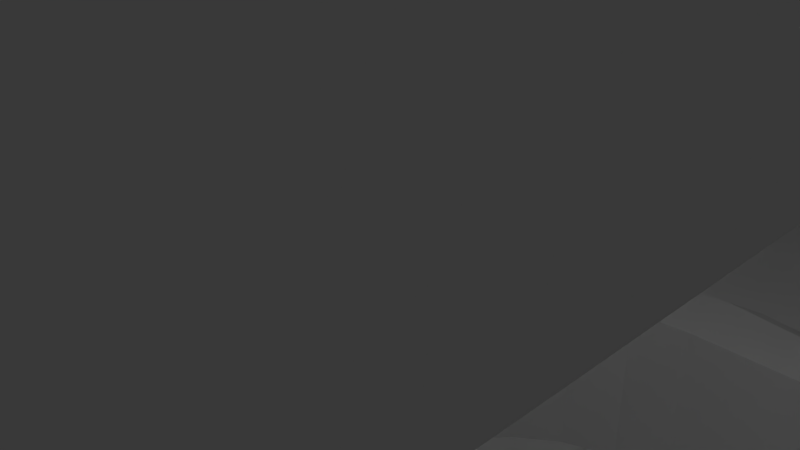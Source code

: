 # Source: extruder-tweety-idler.blend  (saved by Blender 2.76.0; exported with 4.5.12 LTS)
import bpy
from mathutils import Matrix  # noqa: F401  (used for matrix-valued properties, if any)

bpy.ops.wm.read_factory_settings(use_empty=True)
scene = bpy.context.scene
scene.name = 'Scene'

# ---- collections
col_collection_1 = bpy.data.collections.new('Collection 1'); scene.collection.children.link(col_collection_1)

# ---- world
world_world = bpy.data.worlds.new('World'); scene.world = world_world
world_world.color = (0.05088, 0.05088, 0.05088)
world_world.use_sun_shadow = False
world_world.sun_shadow_jitter_overblur = 0.0
world_world.cycles.sampling_method = 'MANUAL'
world_world.cycles.sample_map_resolution = 256

# ---- cameras
cam_camera = bpy.data.cameras.new('Camera')
cam_camera.clip_end = 100.0
cam_camera.lens = 35.0
cam_camera.sensor_width = 32.0
cam_camera.sensor_height = 18.0
cam_camera.ortho_scale = 7.314
cam_camera.dof.focus_distance = 0.0
cam_camera.dof.aperture_fstop = 128.0

# ---- lights
light_lamp = bpy.data.lights.new('Lamp', 'POINT')
light_lamp.transmission_factor = 0.0
light_lamp.cutoff_distance = 30.0
light_lamp.energy = 100.0
light_lamp.shadow_buffer_clip_start = 1.001
light_lamp.shadow_soft_size = 0.1
light_lamp.shadow_maximum_resolution = 0.006
light_lamp.use_absolute_resolution = True
light_lamp.cycles.use_multiple_importance_sampling = False

# ---- meshes
me_tweety_idler_no_axle = bpy.data.meshes.new('Tweety-Idler-No-Axle')
me_tweety_idler_no_axle.from_pydata([(-6.247, 22.64, 7.813), (0.6508, 22.64, 7.813), (-6.247, 22.96, 7.399), (0.5224, 22.96, 7.399), (-6.247, 22.23, 8.131), (0.8181, 22.23, 8.131), (-6.247, 23.12, 7.024), (-6.247, 18.23, 7.024), (-6.247, 17.78, 6.964), (-6.247, -12.52, 6.399), (-6.247, 12.72, 4.399), (-6.247, 16.48, 5.274), (-6.247, 12.72, -4.601), (-6.247, 16.71, 4.399), (-6.247, 18.23, -3.726), (-6.247, 16.54, 4.821), (-6.247, 17.35, 3.759), (-6.247, 23.23, -3.726), (-6.247, 16.99, 4.037), (-6.247, 17.78, 3.584), (-6.247, 18.23, 3.524), (-6.247, 23.23, 3.524), (-6.247, 17.78, -3.786), (-6.247, 17.35, -3.96), (-6.247, 16.99, -4.239), (-6.247, 16.71, -4.601), (-6.247, 16.54, -5.023), (-6.247, 16.48, -5.476), (-6.247, 16.54, 5.727), (-6.247, 16.54, -5.929), (-6.247, -10.52, -8.601), (-6.247, 16.71, -6.351), (-6.247, 16.99, -6.713), (-6.247, 18.23, -7.226), (-6.247, 23.12, -7.226), (-6.247, 22.96, -7.601), (-6.247, 22.64, -8.015), (-6.247, 17.78, -7.166), (-6.247, 22.23, -8.333), (-6.247, 21.75, -8.533), (-6.247, 21.23, -8.601), (-6.247, 17.35, -6.991), (-6.247, -8.257, 4.399), (-6.247, -12.52, -6.601), (-6.247, 17.35, 6.79), (-6.247, -12.45, 6.917), (-6.247, -12.25, 7.399), (-6.247, -11.93, 7.813), (-6.247, -11.52, 8.131), (-6.247, -11.04, 8.331), (-6.247, -10.52, 8.399), (-6.247, 21.23, 8.399), (-6.247, 21.75, 8.331), (-6.247, -8.257, -4.601), (-6.247, -11.04, -8.533), (-6.247, -11.52, -8.333), (-6.247, -11.93, -8.015), (-6.247, -12.25, -7.601), (-6.247, -12.45, -7.119), (-6.247, 16.99, 6.511), (-6.247, 16.71, 6.149), (0.4596, 23.12, 7.024), (3.047, 16.71, 4.399), (6.76, 7.523, 8.399), (2.934, 16.99, 4.037), (2.788, 17.35, 3.759), (3.117, 16.54, 4.821), (3.141, 16.48, 5.274), (3.117, 16.54, 5.727), (3.047, 16.71, 6.149), (2.934, 16.99, 6.511), (2.788, 17.35, 6.79), (2.617, 17.78, 6.964), (1.222, 21.23, 8.399), (2.434, 18.23, 7.024), (0.4596, 23.12, -7.226), (1.013, 21.75, -8.533), (0.8181, 22.23, -8.333), (1.013, 21.75, 8.331), (3.78, 14.9, 4.399), (6.76, 7.523, 4.399), (6.76, 7.523, -4.601), (6.76, 7.523, -8.601), (3.78, 14.9, -4.601), (6.763, 7.516, -8.601), (1.222, 21.23, -8.601), (2.434, 18.23, -7.226), (3.117, 16.54, -5.929), (3.141, 16.48, -5.476), (2.617, 17.78, -7.166), (3.047, 16.71, -6.351), (2.788, 17.35, -6.991), (2.934, 16.99, -6.713), (2.617, 17.78, 3.584), (2.434, 18.23, 3.524), (3.117, 16.54, -5.023), (3.047, 16.71, -4.601), (2.434, 18.23, -3.726), (0.4141, 23.23, -3.726), (0.4141, 23.23, 3.524), (0.6508, 22.64, -8.015), (0.5224, 22.96, -7.601), (2.617, 17.78, -3.786), (2.788, 17.35, -3.96), (2.934, 16.99, -4.239), (2.258, -4.77, 8.399), (5.758, -3.832, 8.399), (4.07, -4.532, 8.399), (4.917, -10.52, 8.399), (6.763, -5.952, 8.399), (2.258, 9.23, 8.399), (5.758, 8.292, 8.399), (4.069, 8.991, 8.399), (6.763, -3.061, 8.399), (4.708, -11.04, 8.331), (4.513, -11.52, 8.131), (4.346, -11.93, 7.813), (4.218, -12.25, 7.399), (4.137, -12.45, 6.917), (4.109, -12.52, 6.399), (-6.242, -12.52, -5.101), (-6.242, -12.52, 4.899), (-1.742, -12.52, 4.899), (2.758, -12.52, 4.899), (4.109, -12.52, -6.601), (2.758, -12.52, -5.101), (-1.742, -12.52, -5.101), (4.137, -12.45, -7.119), (4.217, -12.25, -7.601), (4.346, -11.93, -8.015), (4.513, -11.52, -8.333), (4.708, -11.04, -8.533), (4.917, -10.52, -8.601), (6.763, -5.952, -8.601), (-5.242, -9.028, -4.601), (-2.107, -10.33, -4.601), (4.622, -10.33, -4.601), (1.258, -10.77, -4.601), (5.07, -10.14, -4.601), (6.763, -5.952, -4.601), (3.186, -4.966, -4.601), (1.258, -5.22, -4.601), (6.526, -3.038, -4.601), (4.983, -4.222, -4.601), (6.763, -3.061, -4.601), (7.207, -2.72, -4.601), (-0.6704, -4.966, -4.601), (-2.467, -4.222, -4.601), (-4.01, -3.038, -4.601), (-5.194, -1.495, -4.601), (-5.938, 0.3017, -4.601), (-6.192, 2.23, -4.601), (-5.242, 13.49, -4.601), (-5.938, 4.158, -4.601), (-2.107, 14.79, -4.601), (-5.194, 5.955, -4.601), (1.258, 15.23, -4.601), (-4.01, 7.498, -4.601), (-2.467, 8.682, -4.601), (-0.6704, 9.426, -4.601), (1.258, 9.68, -4.601), (3.186, 9.426, -4.601), (4.983, 8.682, -4.601), (7.207, 7.18, -4.601), (6.526, 7.498, -4.601), (7.744, 6.48, -4.601), (7.307, 6.48, -4.601), (7.307, -2.02, -4.601), (7.744, -2.02, -4.601), (-5.242, 13.49, 4.399), (-5.242, -9.028, 4.399), (-2.107, 14.79, 4.399), (1.258, 15.23, 4.399), (4.983, 8.682, 4.399), (6.526, 7.498, 4.399), (7.207, 7.18, 4.399), (7.744, 6.48, 4.399), (1.258, 9.68, 4.399), (3.186, 9.426, 4.399), (-0.6704, 9.426, 4.399), (-2.467, 8.682, 4.399), (-4.01, 7.498, 4.399), (-5.194, 5.955, 4.399), (-5.938, 4.158, 4.399), (-6.192, 2.23, 4.399), (-2.467, -4.222, 4.399), (5.07, -10.14, 4.399), (-4.01, -3.038, 4.399), (1.258, -5.22, 4.399), (6.763, -5.952, 4.399), (-0.6704, -4.966, 4.399), (3.186, -4.966, 4.399), (6.526, -3.038, 4.399), (7.307, -2.02, 4.399), (7.745, -2.02, 4.399), (7.208, -2.72, 4.399), (4.983, -4.222, 4.399), (6.763, -3.061, 4.399), (4.622, -10.33, 4.399), (1.258, -10.77, 4.399), (-5.194, -1.495, 4.399), (-2.107, -10.33, 4.399), (-5.938, 0.3017, 4.399), (7.307, 6.48, 4.399), (6.763, -3.061, -8.601), (7.207, 7.18, -8.601), (8.32, 5.73, -8.601), (9.019, 4.042, -8.601), (9.258, 2.23, -8.601), (9.019, 0.4182, -8.601), (8.32, -1.27, -8.601), (7.207, -2.72, -8.601), (7.208, 7.18, 8.399), (7.208, -2.72, 8.399), (-6.242, -17.02, -0.1009), (-6.242, -17.02, -5.101), (-6.242, -17.02, 4.899), (-2.907, -12.67, -5.101), (-3.992, -13.12, -5.101), (-4.924, -13.84, -5.101), (-5.639, -14.77, -5.101), (-6.089, -15.86, -5.101), (-6.242, -17.02, -5.101), (-1.742, -14.87, -5.101), (-0.5048, -15.38, -5.101), (2.758, -17.02, -5.101), (0.0078, -16.62, -5.101), (-0.04486, -17.02, -5.101), (-0.05183, -16.17, -5.101), (-0.2267, -15.75, -5.101), (-0.8672, -15.1, -5.101), (-1.289, -14.93, -5.101), (-6.089, -18.18, -5.101), (-2.195, -14.93, -5.101), (-2.617, -15.1, -5.101), (-2.98, -15.38, -5.101), (-3.433, -16.17, -5.101), (-3.258, -15.75, -5.101), (-3.492, -16.62, -5.101), (-3.433, -17.07, -5.101), (-3.258, -17.5, -5.101), (-2.98, -17.86, -5.101), (-2.617, -18.14, -5.101), (-2.195, -18.31, -5.101), (-1.742, -18.37, -5.101), (-0.8672, -18.14, -5.101), (-1.289, -18.31, -5.101), (-0.5048, -17.86, -5.101), (-0.2267, -17.5, -5.101), (-0.05183, -17.07, -5.101), (2.604, -18.18, -5.101), (2.155, -19.27, -5.101), (1.44, -20.2, -5.101), (0.5078, -20.92, -5.101), (-0.5775, -21.37, -5.101), (-1.742, -21.52, -5.101), (-2.907, -21.37, -5.101), (-3.992, -20.92, -5.101), (-4.924, -20.2, -5.101), (-5.639, -19.27, -5.101), (2.758, -17.02, 4.899), (2.758, -17.02, -0.1009), (1.44, -13.84, 4.899), (2.155, -14.77, 4.899), (-0.5775, -12.67, 4.899), (2.604, -15.86, 4.899), (0.5078, -13.12, 4.899), (-6.242, -17.02, 4.899), (-6.089, -18.18, 4.899), (-1.289, -18.31, 4.899), (-1.742, -18.37, 4.899), (2.155, -19.27, 4.899), (-0.05183, -16.17, 4.899), (0.007801, -16.62, 4.899), (-0.5048, -15.38, 4.899), (-0.2267, -15.75, 4.899), (-1.289, -14.93, 4.899), (-0.8672, -15.1, 4.899), (-0.05183, -17.07, 4.899), (-1.742, -14.87, 4.899), (2.604, -18.18, 4.899), (-0.2267, -17.5, 4.899), (-0.5048, -17.86, 4.899), (-0.8672, -18.14, 4.899), (1.44, -20.2, 4.899), (-2.195, -18.31, 4.899), (-2.617, -18.14, 4.899), (0.5078, -20.92, 4.899), (-2.98, -17.86, 4.899), (-0.5775, -21.37, 4.899), (-3.258, -17.5, 4.899), (-1.742, -21.52, 4.899), (-3.433, -17.07, 4.899), (-2.907, -21.37, 4.899), (-3.44, -17.02, 4.899), (-3.992, -20.92, 4.899), (-4.924, -20.2, 4.899), (-5.639, -19.27, 4.899), (-3.258, -15.75, 4.899), (-3.492, -16.62, 4.899), (-3.433, -16.17, 4.899), (-2.195, -14.93, 4.899), (-2.617, -15.1, 4.899), (-2.98, -15.38, 4.899), (8.32, 5.73, -7.101), (7.744, 6.48, -7.101), (1.258, 6.48, -7.101), (6.403, 6.48, -4.176), (5.508, 6.48, -3.754), (5.297, 6.48, -3.678), (5.084, 6.48, -3.601), (1.258, 6.48, -3.601), (4.133, 7.21, -3.601), (2.746, 7.784, -3.601), (1.258, 7.98, -3.601), (-0.2304, 7.784, -3.601), (-1.617, 7.21, -3.601), (-2.808, 6.296, -3.601), (-3.722, 5.105, -3.601), (-4.296, 3.718, -3.601), (-4.492, 2.23, -3.601), (-4.296, 0.7417, -3.601), (-3.722, -0.6451, -3.601), (-2.808, -1.836, -3.601), (-1.617, -2.75, -3.601), (-0.2304, -3.324, -3.601), (1.258, -3.52, -3.601), (2.746, -3.324, -3.601), (4.133, -2.75, -3.601), (5.084, -2.02, -3.601), (5.508, -2.02, -3.754), (7.744, -2.02, -7.101), (1.258, -2.02, -7.101), (1.258, -2.02, -3.601), (8.32, -1.27, -7.101), (7.745, -2.02, 6.899), (8.32, -1.27, 6.899), (8.32, -1.27, 8.399), (6.403, -2.02, 3.974), (5.508, -2.02, 3.552), (5.297, -2.02, 3.476), (5.084, -2.02, 3.399), (1.258, -2.02, 3.399), (1.258, -2.02, 6.899), (4.133, -2.75, 3.399), (2.746, -3.324, 3.399), (1.258, -3.52, 3.399), (-0.2304, -3.324, 3.399), (-1.617, -2.75, 3.399), (-2.808, -1.836, 3.399), (-3.722, -0.6451, 3.399), (-4.296, 0.7417, 3.399), (-4.492, 2.23, 3.399), (-4.296, 3.718, 3.399), (-3.722, 5.105, 3.399), (-2.808, 6.296, 3.399), (-1.617, 7.21, 3.399), (-0.2304, 7.784, 3.399), (1.258, 7.98, 3.399), (2.746, 7.784, 3.399), (4.133, 7.21, 3.399), (5.084, 6.48, 3.399), (5.508, 6.48, 3.552), (1.258, 6.48, 3.399), (7.744, 6.48, 6.899), (1.258, 6.48, 6.899), (8.32, 5.73, 8.399), (8.32, 5.73, 6.899), (9.019, 0.4182, -7.101), (9.258, 2.23, -7.101), (9.019, 4.042, -7.101), (9.019, 0.4182, 8.399), (9.258, 2.23, 8.399), (9.019, 4.042, 8.399), (-2.847, 1.13, -7.101), (-2.423, 0.1049, -7.101), (-1.747, -0.7753, -7.101), (0.1578, -1.875, -7.101), (-0.8672, -1.451, -7.101), (0.1578, 6.335, -7.101), (-0.8672, 5.911, -7.101), (-1.747, 5.235, -7.101), (-2.423, 4.355, -7.101), (-2.847, 3.33, -7.101), (-2.992, 2.23, -7.101), (0.1578, 6.335, -3.601), (-2.423, 0.1049, -3.601), (-0.8672, -1.451, -3.601), (-1.747, -0.7753, -3.601), (0.1578, -1.875, -3.601), (-2.992, 2.23, -3.601), (-2.847, 3.33, -3.601), (-2.847, 1.13, -3.601), (-2.423, 4.355, -3.601), (-1.747, 5.235, -3.601), (-0.8672, 5.911, -3.601), (9.019, 0.4182, 6.899), (-2.423, 4.355, 6.899), (-1.747, 5.235, 6.899), (-2.847, 3.33, 6.899), (-0.8672, 5.911, 6.899), (0.1578, 6.335, 6.899), (9.019, 4.042, 6.899), (9.258, 2.23, 6.899), (0.1578, -1.875, 6.899), (-0.8672, -1.451, 6.899), (-1.747, -0.7753, 6.899), (-2.423, 0.1049, 6.899), (-2.847, 1.13, 6.899), (-2.992, 2.23, 6.899), (0.1578, -1.875, 3.399), (-1.747, 5.235, 3.399), (-0.8672, 5.911, 3.399), (0.1578, 6.335, 3.399), (-2.423, 4.355, 3.399), (-2.992, 2.23, 3.399), (-2.847, 3.33, 3.399), (-2.847, 1.13, 3.399), (-2.423, 0.1049, 3.399), (-1.747, -0.7753, 3.399), (-0.8672, -1.451, 3.399)], [], [(0, 1, 2), (2, 1, 3), (1, 0, 4), (5, 1, 4), (0, 2, 4), (4, 2, 6), (4, 6, 7), (4, 7, 8), (8, 9, 4), (10, 11, 12), (13, 14, 15), (16, 17, 18), (19, 17, 16), (20, 21, 17), (20, 17, 19), (18, 17, 14), (18, 14, 13), (15, 14, 22), (15, 23, 11), (22, 23, 15), (23, 24, 11), (24, 25, 11), (25, 26, 11), (26, 27, 11), (10, 28, 11), (29, 30, 27), (31, 30, 29), (32, 30, 31), (33, 34, 35), (33, 35, 36), (33, 36, 37), (37, 36, 38), (37, 38, 39), (37, 39, 40), (37, 40, 41), (41, 40, 30), (41, 30, 32), (42, 43, 9), (44, 9, 8), (4, 9, 45), (4, 45, 46), (4, 46, 47), (4, 47, 48), (4, 48, 49), (4, 49, 50), (4, 50, 51), (4, 51, 52), (27, 30, 12), (27, 12, 11), (53, 43, 42), (44, 42, 9), (12, 30, 54), (12, 54, 55), (12, 55, 56), (12, 56, 57), (12, 57, 58), (12, 58, 43), (12, 43, 53), (10, 44, 59), (10, 59, 60), (10, 60, 28), (42, 44, 10), (2, 3, 6), (6, 3, 61), (62, 63, 64), (64, 63, 65), (66, 63, 62), (67, 63, 66), (68, 63, 67), (69, 63, 68), (70, 63, 69), (71, 63, 70), (72, 73, 71), (74, 1, 72), (75, 76, 77), (61, 3, 74), (3, 1, 74), (1, 5, 72), (5, 78, 72), (78, 73, 72), (73, 63, 71), (63, 79, 65), (63, 80, 79), (81, 82, 83), (84, 85, 82), (75, 85, 76), (75, 86, 85), (82, 85, 86), (87, 88, 83), (82, 86, 89), (90, 87, 83), (82, 89, 91), (82, 92, 83), (82, 91, 92), (92, 90, 83), (93, 83, 94), (83, 88, 95), (79, 93, 65), (83, 95, 96), (79, 83, 93), (97, 98, 99), (75, 100, 101), (75, 77, 100), (99, 102, 97), (99, 103, 102), (99, 104, 103), (104, 83, 96), (99, 83, 104), (99, 94, 83), (5, 4, 52), (78, 5, 52), (78, 52, 51), (73, 78, 51), (73, 51, 50), (105, 73, 50), (106, 107, 108), (109, 106, 108), (108, 107, 50), (107, 105, 50), (110, 73, 105), (111, 73, 112), (63, 73, 111), (113, 106, 109), (110, 112, 73), (108, 50, 49), (114, 108, 49), (114, 49, 48), (115, 114, 48), (115, 48, 47), (116, 115, 47), (116, 47, 46), (117, 116, 46), (117, 46, 45), (118, 117, 45), (118, 45, 9), (119, 118, 9), (120, 9, 43), (121, 9, 120), (119, 9, 121), (119, 121, 122), (119, 122, 123), (124, 125, 43), (124, 119, 125), (125, 126, 43), (126, 120, 43), (123, 125, 119), (124, 43, 58), (127, 124, 58), (127, 58, 57), (128, 127, 57), (128, 57, 56), (129, 128, 56), (55, 130, 56), (56, 130, 129), (54, 131, 55), (55, 131, 130), (30, 132, 54), (54, 132, 131), (40, 85, 30), (30, 85, 84), (30, 84, 133), (30, 133, 132), (39, 76, 40), (40, 76, 85), (38, 77, 39), (39, 77, 76), (36, 100, 38), (38, 100, 77), (35, 101, 36), (36, 101, 100), (34, 75, 35), (35, 75, 101), (33, 86, 75), (34, 33, 75), (37, 89, 86), (33, 37, 86), (41, 91, 89), (37, 41, 89), (32, 92, 91), (41, 32, 91), (92, 32, 90), (90, 32, 31), (90, 31, 87), (87, 31, 29), (87, 29, 88), (88, 29, 27), (88, 27, 95), (95, 27, 26), (95, 26, 96), (96, 26, 25), (96, 25, 104), (104, 25, 24), (104, 24, 103), (103, 24, 23), (103, 23, 102), (102, 23, 22), (102, 22, 97), (97, 22, 14), (97, 14, 98), (98, 14, 17), (21, 99, 17), (17, 99, 98), (20, 94, 99), (21, 20, 99), (19, 93, 94), (20, 19, 94), (16, 65, 93), (19, 16, 93), (18, 64, 65), (16, 18, 65), (64, 18, 62), (62, 18, 13), (62, 13, 66), (66, 13, 15), (66, 15, 67), (67, 15, 11), (67, 11, 68), (68, 11, 28), (68, 28, 69), (69, 28, 60), (69, 60, 70), (70, 60, 59), (70, 59, 71), (71, 59, 44), (71, 44, 72), (72, 44, 8), (72, 8, 74), (74, 8, 7), (74, 7, 61), (61, 7, 6), (53, 134, 135), (136, 53, 137), (137, 53, 135), (138, 53, 136), (139, 53, 138), (140, 53, 139), (140, 141, 53), (142, 143, 144), (145, 142, 144), (144, 143, 139), (143, 140, 139), (141, 146, 53), (147, 53, 146), (148, 53, 147), (149, 53, 148), (150, 53, 149), (151, 53, 150), (12, 53, 151), (152, 151, 153), (154, 153, 155), (156, 155, 157), (83, 157, 158), (83, 158, 159), (83, 159, 160), (83, 160, 161), (83, 161, 162), (163, 162, 164), (165, 164, 166), (163, 164, 165), (81, 162, 163), (83, 162, 81), (156, 157, 83), (154, 155, 156), (152, 153, 154), (12, 151, 152), (167, 145, 168), (167, 142, 145), (12, 152, 169), (10, 12, 169), (134, 53, 170), (170, 53, 42), (171, 172, 169), (169, 172, 79), (173, 79, 80), (174, 175, 176), (173, 175, 174), (173, 80, 175), (169, 79, 173), (177, 169, 178), (169, 173, 178), (169, 177, 179), (179, 180, 169), (180, 181, 169), (181, 182, 169), (182, 183, 169), (183, 184, 169), (185, 186, 187), (188, 189, 190), (191, 189, 188), (192, 193, 194), (192, 194, 195), (192, 195, 196), (196, 195, 197), (196, 197, 189), (196, 189, 191), (190, 189, 186), (190, 186, 185), (187, 186, 198), (187, 198, 199), (187, 199, 200), (200, 199, 201), (200, 201, 202), (202, 201, 170), (202, 170, 184), (184, 170, 42), (184, 42, 10), (184, 10, 169), (174, 176, 203), (133, 84, 204), (144, 139, 204), (139, 133, 204), (82, 205, 84), (84, 205, 206), (84, 206, 207), (84, 207, 208), (84, 208, 209), (84, 209, 210), (84, 210, 211), (84, 211, 204), (81, 163, 82), (82, 163, 205), (156, 83, 79), (172, 156, 79), (63, 212, 175), (111, 212, 63), (63, 175, 80), (197, 213, 113), (113, 213, 106), (195, 213, 197), (197, 113, 109), (189, 197, 109), (124, 127, 128), (130, 124, 129), (129, 124, 128), (131, 124, 130), (132, 124, 131), (133, 124, 132), (139, 124, 133), (138, 124, 139), (186, 124, 138), (108, 124, 186), (109, 186, 189), (108, 186, 109), (114, 124, 108), (115, 124, 114), (116, 124, 115), (117, 124, 116), (118, 124, 117), (119, 124, 118), (214, 120, 215), (121, 120, 216), (216, 120, 214), (120, 126, 217), (120, 217, 218), (120, 218, 219), (120, 219, 220), (120, 220, 221), (120, 221, 215), (222, 215, 221), (126, 125, 223), (224, 125, 225), (226, 225, 227), (228, 225, 226), (229, 225, 228), (230, 125, 224), (231, 125, 230), (223, 125, 231), (224, 225, 229), (222, 221, 232), (232, 221, 220), (232, 220, 219), (232, 219, 218), (232, 218, 217), (232, 217, 126), (233, 126, 223), (234, 126, 233), (235, 126, 234), (232, 126, 235), (236, 232, 237), (232, 236, 238), (238, 239, 232), (239, 240, 232), (240, 241, 232), (241, 242, 232), (242, 243, 232), (243, 244, 232), (245, 225, 246), (247, 225, 245), (248, 225, 247), (249, 227, 225), (249, 225, 248), (246, 225, 250), (246, 250, 244), (244, 250, 251), (244, 251, 232), (232, 251, 252), (232, 252, 253), (232, 253, 254), (232, 254, 255), (232, 255, 256), (232, 256, 257), (232, 257, 258), (232, 258, 259), (237, 232, 235), (125, 123, 260), (225, 125, 261), (261, 125, 260), (262, 263, 123), (123, 122, 264), (263, 265, 123), (266, 123, 264), (266, 262, 123), (265, 260, 123), (216, 267, 268), (269, 270, 271), (272, 273, 265), (274, 275, 263), (276, 277, 262), (273, 278, 260), (266, 279, 262), (279, 276, 262), (262, 277, 263), (277, 274, 263), (263, 275, 265), (275, 272, 265), (265, 273, 260), (260, 278, 280), (278, 281, 280), (280, 282, 271), (282, 283, 271), (283, 269, 271), (271, 270, 284), (270, 285, 284), (286, 287, 284), (286, 284, 285), (281, 282, 280), (122, 266, 264), (122, 279, 266), (288, 287, 286), (288, 289, 287), (290, 289, 288), (290, 291, 289), (292, 291, 290), (292, 293, 291), (294, 293, 292), (294, 295, 293), (294, 296, 295), (294, 297, 296), (294, 268, 297), (294, 216, 268), (122, 121, 216), (298, 122, 216), (294, 299, 216), (299, 300, 216), (300, 298, 216), (301, 122, 302), (279, 122, 301), (298, 303, 122), (303, 302, 122), (152, 154, 171), (169, 152, 171), (154, 156, 172), (171, 154, 172), (205, 163, 165), (304, 205, 305), (305, 205, 165), (206, 205, 304), (306, 305, 165), (307, 306, 166), (166, 306, 165), (308, 306, 307), (309, 306, 308), (310, 306, 309), (311, 306, 310), (164, 307, 166), (164, 308, 307), (164, 162, 309), (308, 164, 309), (162, 312, 310), (309, 162, 310), (162, 161, 312), (161, 313, 312), (161, 160, 313), (160, 314, 313), (160, 159, 314), (314, 159, 315), (159, 158, 315), (315, 158, 316), (158, 157, 316), (316, 157, 317), (157, 155, 317), (317, 155, 318), (155, 153, 318), (318, 153, 319), (153, 151, 319), (319, 151, 320), (320, 151, 150), (320, 150, 321), (321, 150, 149), (321, 149, 322), (322, 149, 148), (322, 148, 323), (323, 148, 147), (324, 323, 147), (324, 147, 146), (325, 324, 146), (325, 146, 141), (326, 325, 141), (140, 326, 141), (327, 326, 140), (143, 327, 140), (328, 327, 143), (142, 328, 143), (329, 328, 142), (330, 329, 142), (167, 330, 142), (330, 167, 329), (331, 167, 168), (329, 167, 331), (329, 331, 332), (329, 332, 333), (168, 145, 211), (331, 168, 211), (210, 331, 211), (334, 331, 210), (145, 144, 204), (211, 145, 204), (138, 136, 186), (186, 136, 198), (136, 137, 198), (198, 137, 199), (137, 135, 199), (199, 135, 201), (135, 134, 201), (201, 134, 170), (335, 213, 195), (335, 336, 337), (337, 213, 335), (194, 335, 195), (194, 193, 335), (335, 193, 338), (338, 339, 335), (335, 339, 340), (335, 340, 341), (335, 341, 342), (335, 342, 343), (192, 338, 193), (192, 339, 338), (196, 340, 192), (192, 340, 339), (344, 341, 196), (196, 341, 340), (196, 191, 344), (191, 345, 344), (191, 188, 345), (345, 188, 346), (188, 190, 346), (346, 190, 347), (190, 185, 347), (347, 185, 348), (185, 187, 348), (348, 187, 349), (187, 200, 349), (349, 200, 350), (200, 202, 350), (350, 202, 351), (202, 184, 351), (351, 184, 352), (352, 184, 183), (353, 183, 182), (352, 183, 353), (354, 182, 181), (353, 182, 354), (355, 181, 180), (354, 181, 355), (356, 180, 179), (356, 355, 180), (357, 179, 177), (357, 356, 179), (358, 177, 178), (358, 357, 177), (359, 358, 178), (173, 359, 178), (360, 359, 173), (174, 360, 173), (360, 174, 361), (361, 174, 362), (203, 362, 174), (363, 361, 362), (364, 363, 203), (203, 363, 362), (364, 203, 176), (365, 363, 364), (364, 212, 366), (364, 176, 175), (175, 212, 364), (367, 364, 366), (368, 334, 210), (209, 368, 210), (369, 368, 209), (208, 369, 209), (207, 370, 369), (208, 207, 369), (206, 304, 370), (207, 206, 370), (112, 110, 105), (106, 112, 107), (107, 112, 105), (213, 112, 106), (337, 112, 213), (371, 112, 337), (372, 112, 371), (373, 112, 372), (366, 112, 373), (212, 112, 366), (111, 112, 212), (214, 267, 216), (222, 214, 215), (267, 214, 268), (268, 214, 222), (268, 222, 232), (276, 223, 231), (223, 276, 279), (231, 230, 277), (276, 231, 277), (230, 224, 274), (277, 230, 274), (229, 275, 224), (224, 275, 274), (228, 272, 229), (229, 272, 275), (226, 273, 228), (228, 273, 272), (226, 227, 273), (273, 227, 249), (273, 249, 278), (268, 232, 297), (297, 232, 259), (297, 259, 296), (296, 259, 258), (295, 296, 258), (257, 295, 258), (293, 295, 257), (256, 293, 257), (291, 293, 256), (255, 291, 256), (289, 291, 255), (254, 289, 255), (287, 289, 254), (253, 287, 254), (284, 287, 253), (252, 284, 253), (271, 284, 252), (251, 271, 252), (280, 271, 251), (250, 280, 251), (260, 280, 250), (225, 261, 250), (261, 260, 250), (249, 248, 278), (278, 248, 281), (248, 247, 281), (281, 247, 282), (247, 245, 282), (282, 245, 283), (245, 246, 283), (283, 246, 269), (246, 244, 269), (269, 244, 270), (244, 243, 270), (270, 243, 285), (243, 242, 285), (285, 242, 286), (242, 241, 286), (286, 241, 288), (288, 241, 240), (290, 288, 240), (290, 240, 239), (292, 290, 239), (239, 294, 292), (238, 294, 239), (299, 294, 238), (238, 236, 300), (299, 238, 300), (236, 237, 298), (300, 236, 298), (237, 235, 303), (298, 237, 303), (235, 234, 302), (303, 235, 302), (234, 233, 301), (302, 234, 301), (233, 223, 279), (301, 233, 279), (374, 375, 376), (377, 374, 378), (378, 374, 376), (332, 374, 377), (331, 374, 332), (334, 374, 331), (368, 374, 334), (369, 374, 368), (370, 374, 369), (304, 374, 370), (305, 374, 304), (306, 374, 305), (379, 374, 306), (380, 374, 379), (381, 374, 380), (382, 374, 381), (383, 374, 382), (384, 374, 383), (379, 306, 311), (385, 379, 311), (319, 320, 321), (323, 319, 322), (322, 319, 321), (324, 319, 323), (386, 319, 324), (387, 388, 325), (389, 387, 326), (327, 333, 326), (333, 389, 326), (326, 387, 325), (390, 391, 319), (325, 388, 324), (388, 386, 324), (392, 319, 386), (393, 319, 391), (394, 319, 393), (395, 319, 394), (314, 319, 395), (313, 395, 385), (312, 385, 311), (312, 311, 310), (313, 385, 312), (314, 395, 313), (315, 319, 314), (316, 319, 315), (317, 319, 316), (318, 319, 317), (329, 327, 328), (329, 333, 327), (392, 390, 319), (332, 377, 333), (333, 377, 389), (371, 337, 336), (396, 371, 336), (397, 398, 399), (399, 398, 400), (399, 400, 401), (399, 401, 365), (399, 365, 364), (399, 364, 367), (399, 367, 402), (399, 402, 403), (399, 403, 396), (399, 396, 336), (399, 336, 335), (399, 335, 343), (399, 343, 404), (399, 404, 405), (399, 405, 406), (399, 406, 407), (399, 407, 408), (399, 408, 409), (342, 410, 343), (343, 410, 404), (352, 353, 351), (351, 353, 354), (351, 354, 355), (351, 355, 356), (411, 356, 357), (412, 357, 358), (363, 358, 359), (413, 358, 363), (412, 358, 413), (411, 357, 412), (414, 356, 411), (415, 351, 416), (351, 356, 414), (351, 414, 416), (417, 351, 415), (351, 417, 418), (418, 419, 351), (419, 420, 351), (342, 341, 344), (342, 344, 410), (410, 344, 345), (410, 345, 420), (420, 345, 346), (420, 346, 351), (351, 346, 347), (351, 347, 348), (351, 348, 349), (351, 349, 350), (363, 359, 360), (363, 360, 361), (413, 363, 365), (401, 413, 365), (367, 366, 373), (402, 367, 373), (402, 373, 372), (403, 402, 372), (372, 371, 396), (403, 372, 396), (386, 375, 374), (392, 386, 374), (392, 374, 384), (390, 392, 384), (384, 383, 391), (390, 384, 391), (383, 382, 393), (391, 383, 393), (382, 381, 394), (393, 382, 394), (381, 380, 395), (394, 381, 395), (380, 379, 385), (395, 380, 385), (377, 378, 389), (389, 378, 387), (378, 376, 387), (387, 376, 388), (388, 376, 375), (386, 388, 375), (416, 414, 397), (399, 416, 397), (415, 416, 399), (409, 415, 399), (408, 417, 415), (409, 408, 415), (407, 418, 417), (408, 407, 417), (406, 419, 418), (407, 406, 418), (420, 419, 405), (405, 419, 406), (410, 420, 404), (404, 420, 405), (412, 413, 401), (400, 412, 401), (411, 412, 400), (398, 411, 400), (414, 411, 398), (397, 414, 398)])
me_tweety_idler_no_axle.use_remesh_preserve_volume = False
me_tweety_idler_no_axle.use_remesh_preserve_attributes = False
me_tweety_idler_no_axle.use_mirror_vertex_groups = False
me_tweety_idler_no_axle.update()

# ---- objects
ob_tweety_idler_no_axle = bpy.data.objects.new('Tweety-Idler-No-Axle', me_tweety_idler_no_axle)
ob_lamp = bpy.data.objects.new('Lamp', light_lamp)
ob_camera = bpy.data.objects.new('Camera', cam_camera)

# ---- transforms, parenting, visibility, modifiers, constraints
ob_tweety_idler_no_axle.location = (0.0, 0.0, 0.0)
ob_tweety_idler_no_axle.lineart.crease_threshold = 0.0
ob_lamp.location = (4.076, 1.005, 5.904)
ob_lamp.rotation_euler = (0.6503, 0.05522, 1.866)
ob_lamp.lock_rotations_4d = False
ob_lamp.empty_display_type = 'ARROWS'
ob_lamp.color = (0.0, 0.0, 0.0, 0.0)
ob_lamp.lineart.crease_threshold = 0.0
ob_camera.location = (7.481, -6.508, 5.344)
ob_camera.rotation_euler = (1.109, 0.01082, 0.8149)
ob_camera.lock_rotations_4d = False
ob_camera.empty_display_type = 'ARROWS'
ob_camera.color = (0.0, 0.0, 0.0, 0.0)
ob_camera.display_type = 'WIRE'
ob_camera.lineart.crease_threshold = 0.0

# ---- collection membership
col_collection_1.objects.link(ob_tweety_idler_no_axle)
col_collection_1.objects.link(ob_lamp)
col_collection_1.objects.link(ob_camera)

# ---- scene / render settings (as saved in the file)
scene.camera = ob_camera
scene.frame_start = 1; scene.frame_end = 250; scene.frame_set(1)
scene.render.engine = 'BLENDER_EEVEE_NEXT'
scene.render.resolution_percentage = 50
scene.render.dither_intensity = 0.0
scene.cycles.use_denoising = False
scene.cycles.samples = 10
scene.cycles.sampling_pattern = 'TABULATED_SOBOL'
scene.cycles.light_sampling_threshold = 0.0
scene.cycles.use_adaptive_sampling = False
scene.cycles.use_light_tree = False
scene.cycles.blur_glossy = 0.0
scene.cycles.pixel_filter_type = 'GAUSSIAN'
scene.cycles.sample_clamp_indirect = 0.0
scene.view_settings.view_transform = 'Standard'
bpy.context.view_layer.update()
